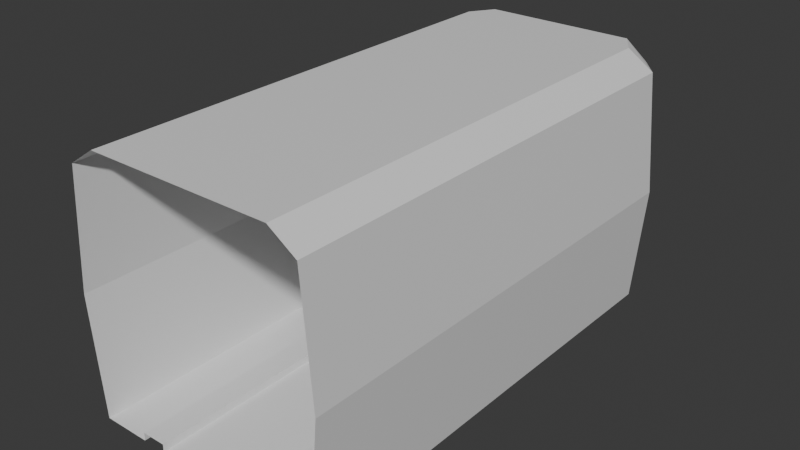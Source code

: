 # Source: hallway_floor_hatch.blend  (saved by Blender 4.5.87; exported with 4.5.12 LTS)
import bpy
from mathutils import Matrix  # noqa: F401  (used for matrix-valued properties, if any)

bpy.ops.wm.read_factory_settings(use_empty=True)
scene = bpy.context.scene
scene.name = 'Scene'

# ---- collections
col_collection = bpy.data.collections.new('Collection'); scene.collection.children.link(col_collection)

# ---- materials (node trees are filled in below, after node groups)
mat_material = bpy.data.materials.new('Material')
mat_material.alpha_threshold = 0.0
mat_material.roughness = 0.5
mat_material.line_color = (0.0, 0.0, 0.0, 1.0)

# ---- material node trees
mat_material.use_nodes = True; mat_material.node_tree.nodes.clear()
_N = mat_material.node_tree.nodes; _L = mat_material.node_tree.links
n0 = _N.new('ShaderNodeOutputMaterial'); n0.name = 'Material Output'; n0.location = (200, 100)
n1 = _N.new('ShaderNodeBsdfPrincipled'); n1.name = 'Principled BSDF'; n1.location = (-200, 100)
n1.inputs[3].default_value = 1.45
_L.new(n1.outputs[0], n0.inputs[0])
n0.is_active_output = True

# ---- world
world_world = bpy.data.worlds.new('World'); scene.world = world_world
world_world.use_nodes = True; world_world.node_tree.nodes.clear()
_N = world_world.node_tree.nodes; _L = world_world.node_tree.links
n0 = _N.new('ShaderNodeOutputWorld'); n0.name = 'World Output'; n0.location = (200, 100)
n1 = _N.new('ShaderNodeBackground'); n1.name = 'Background'; n1.location = (-200, 100)
n1.inputs[0].default_value = (0.05088, 0.05088, 0.05088, 1.0)
_L.new(n1.outputs[0], n0.inputs[0])
n0.is_active_output = True
world_world.color = (0.05088, 0.05088, 0.05088)
world_world.sun_shadow_jitter_overblur = 0.0

# ---- meshes
me_mesh = bpy.data.meshes.new('mesh')
me_mesh.from_pydata([(1.662, 4.227, 2.339), (1.662, 4.227, -1.638), (2.0, -4.0, 2.339), (2.0, -4.0, -1.661), (-1.662, 4.227, 2.339), (-1.662, 4.227, -1.638), (-2.0, -4.0, 2.339), (-2.0, -4.0, -1.661), (-1.2, -4.0, -1.661), (-0.7973, -4.0, -1.661), (1.2, -4.0, -1.661), (0.7973, -4.0, -1.661), (-1.2, -4.0, -1.527), (-0.7973, -4.0, -1.527), (1.2, -4.0, -1.527), (0.7973, -4.0, -1.527), (1.55, -4.0, 2.641), (-1.55, -4.0, 2.641), (-1.289, 4.227, 2.641), (1.289, 4.227, 2.641), (-2.174, -4.0, 0.3394), (-1.807, 4.227, 0.3394), (2.174, -4.0, 0.3394), (1.807, 4.227, 0.3394), (-2.0, 0.2085, -1.638), (2.0, 0.2085, -1.638), (-2.0, 0.2085, 2.339), (2.0, 0.2085, 2.339), (-1.2, 0.2085, -1.638), (-0.7973, 0.2085, -1.646), (1.2, 0.2085, -1.638), (0.7973, 0.2085, -1.646), (-1.2, 0.2085, -1.527), (-0.7973, 0.2085, -1.527), (1.2, 0.2085, -1.527), (0.7973, 0.2085, -1.527), (1.55, 0.2085, 2.641), (-1.55, 0.2085, 2.641), (-2.174, 0.2085, 0.3394), (2.174, 0.2085, 0.3394), (-2.0, 0.7502, 2.339), (2.0, 0.7502, 2.339), (-2.174, 0.7502, 0.3394), (-2.0, 0.7502, -1.638), (2.174, 0.7502, 0.3394), (2.0, 0.7502, -1.638), (-1.55, 0.7502, 2.641), (1.55, 0.7502, 2.641), (-2.0, 2.037, 2.339), (2.0, 2.037, 2.339), (-2.174, 2.037, 0.3394), (-2.0, 2.037, -1.638), (2.174, 2.037, 0.3394), (2.0, 2.037, -1.638), (-1.55, 2.037, 2.641), (1.55, 2.037, 2.641), (-2.0, 3.289, 2.339), (2.0, 3.289, 2.339), (-2.174, 3.289, 0.3394), (-2.0, 3.289, -1.638), (2.174, 3.289, 0.3394), (2.0, 3.289, -1.638), (-1.55, 3.289, 2.641), (1.55, 3.289, 2.641), (-2.0, 3.822, 2.339), (2.0, 3.822, 2.339), (-2.174, 3.822, 0.3394), (-2.0, 3.822, -1.638), (2.174, 3.822, 0.3394), (2.0, 3.822, -1.638), (-1.55, 3.822, 2.641), (1.55, 3.822, 2.641), (0.0, -4.0, -1.661), (0.0, 0.2085, -1.646), (0.0, 3.832, -1.638), (-1.273, 3.305, -1.638), (-1.8, 2.032, -1.638), (-1.273, 0.7591, -1.638), (0.0, 0.4068, -1.655), (0.0, 3.636, -1.601), (-1.134, 3.166, -1.601), (-1.604, 2.032, -1.601), (-1.134, 0.8974, -1.601), (1.273, 3.305, -1.638), (1.8, 2.032, -1.638), (1.273, 0.7591, -1.638), (-1.273, 3.302, -1.258), (0.0, 3.829, -1.258), (-1.8, 2.029, -1.258), (-1.273, 0.7563, -1.258), (-1.604, 2.029, -1.259), (-1.134, 3.163, -1.259), (0.0, 3.633, -1.259), (1.134, 3.166, -1.601), (0.0, 0.2057, -1.318), (-1.134, 0.8945, -1.259), (1.604, 2.032, -1.601), (1.134, 0.8974, -1.601), (1.273, 3.302, -1.258), (0.0, 0.4039, -1.313), (-0.7792, 0.5456, -1.646), (-0.6944, 0.7071, -1.622), (-0.7792, 0.5427, -1.281), (-0.6944, 0.7043, -1.28), (1.8, 2.029, -1.258), (1.273, 0.7563, -1.258), (1.604, 2.029, -1.259), (0.0, 4.224, -1.638), (-1.191, 3.826, -1.638), (-0.99, 4.226, -1.638), (1.134, 3.163, -1.259), (0.0, -4.0, 2.641), (0.0, 4.227, 2.641), (0.0, 0.2085, 2.641), (0.0, 0.7502, 2.641), (0.0, 2.037, 2.641), (0.0, 3.289, 2.641), (0.0, 3.822, 2.641), (1.134, 0.8945, -1.259), (0.7792, 0.5456, -1.646), (0.6944, 0.7071, -1.622), (0.7792, 0.5427, -1.281), (0.6944, 0.7043, -1.28), (1.191, 3.826, -1.638), (0.99, 4.226, -1.638), (-1.224, 4.226, 0.5306), (-7.451e-09, 4.225, 0.5445), (1.224, 4.226, 0.5306)], [], [(37, 17, 6, 26), (29, 33, 13, 9), (66, 21, 4, 64), (31, 11, 15, 35), (3, 22, 39, 25), (24, 7, 8, 28), (36, 27, 2, 16), (25, 30, 10, 3), (32, 12, 13, 33), (34, 35, 15, 14), (113, 36, 16, 111), (113, 111, 17, 37), (67, 5, 21, 66), (114, 47, 36, 113), (47, 41, 27, 36), (7, 24, 38, 20), (114, 113, 37, 46), (22, 2, 27, 39), (8, 12, 32, 28), (68, 65, 0, 23), (55, 49, 41, 47), (20, 38, 26, 6), (46, 37, 26, 40), (54, 46, 40, 48), (39, 27, 41, 44), (115, 55, 47, 114), (115, 114, 46, 54), (116, 63, 55, 115), (24, 43, 42, 38), (38, 42, 40, 26), (44, 41, 49, 52), (116, 115, 54, 62), (45, 44, 52, 53), (71, 65, 57, 63), (62, 54, 48, 56), (43, 51, 50, 42), (42, 50, 48, 40), (70, 62, 56, 64), (60, 57, 65, 68), (52, 49, 57, 60), (117, 116, 62, 70), (31, 73, 72, 11), (51, 59, 58, 50), (50, 58, 56, 48), (19, 0, 65, 71), (112, 117, 70, 18), (53, 52, 60, 61), (61, 60, 68, 69), (18, 70, 64, 4), (59, 67, 66, 58), (58, 66, 64, 56), (29, 9, 72, 73), (97, 118, 122, 120), (104, 106, 110, 98), (83, 74, 79, 93), (76, 81, 80, 75), (100, 101, 82, 77), (121, 122, 118, 105), (77, 82, 81, 76), (75, 80, 79, 74), (84, 85, 45, 53), (79, 92, 110, 93), (96, 106, 118, 97), (88, 86, 91, 90), (102, 89, 95, 103), (83, 98, 87, 74), (89, 88, 90, 95), (86, 87, 92, 91), (77, 76, 88, 89), (81, 82, 95, 90), (80, 81, 90, 91), (93, 110, 106, 96), (79, 80, 91, 92), (119, 121, 105, 85), (105, 118, 106, 104), (120, 122, 99, 78), (85, 105, 104, 84), (101, 78, 99, 103), (98, 110, 92, 87), (75, 74, 87, 86), (31, 30, 85, 119), (100, 77, 89, 102), (76, 75, 86, 88), (73, 119, 120, 78), (43, 24, 28, 77), (73, 100, 102, 94), (82, 101, 103, 95), (94, 102, 103, 99), (73, 78, 101, 100), (94, 99, 122, 121), (83, 84, 53, 61), (73, 31, 119), (73, 94, 121, 119), (29, 100, 77, 28), (73, 100, 29), (45, 85, 30, 25), (84, 104, 98, 83), (84, 83, 93, 96), (119, 85, 97, 120), (76, 51, 43, 77), (75, 59, 51, 76), (85, 84, 96, 97), (123, 74, 83), (109, 108, 74, 107), (5, 67, 108, 109), (67, 59, 75, 108), (108, 75, 74), (69, 123, 83, 61), (124, 107, 74, 123), (1, 124, 123, 69), (112, 19, 71, 117), (63, 57, 49, 55), (25, 39, 44, 45), (10, 30, 34, 14), (117, 71, 63, 116), (69, 68, 23, 1), (34, 105, 121, 35), (119, 31, 35, 121), (30, 85, 105, 34), (29, 100, 102, 33), (33, 102, 89, 32), (77, 28, 32, 89), (5, 109, 125, 21), (109, 107, 126, 125), (107, 124, 127, 126), (124, 1, 23, 127), (21, 125, 18, 4), (125, 126, 112, 18), (126, 127, 19, 112), (127, 23, 0, 19)])
_uv = me_mesh.uv_layers.new(name='UVMap')
_uv.uv.foreach_set('vector', [0.7917, 0.6185, 0.7917, 0.75, 0.875, 0.75, 0.875, 0.6185, 0.225, 0.6185, 0.225, 0.6185, 0.225, 0.75, 0.225, 0.75, 0.5, 0.2444, 0.5, 0.25, 0.625, 0.25, 0.625, 0.2444, 0.225, 0.6185, 0.225, 0.75, 0.225, 0.75, 0.225, 0.6185, 0.375, 0.0, 0.5, 0.0, 0.5, 0.1315, 0.375, 0.1315, 0.125, 0.6185, 0.125, 0.75, 0.175, 0.75, 0.175, 0.6185, 0.7917, 0.6185, 0.875, 0.6185, 0.875, 0.75, 0.7917, 0.75, 0.125, 0.6185, 0.175, 0.6185, 0.175, 0.75, 0.125, 0.75, 0.175, 0.6185, 0.175, 0.75, 0.225, 0.75, 0.225, 0.6185, 0.175, 0.6185, 0.225, 0.6185, 0.225, 0.75, 0.175, 0.75, 0.75, 0.6185, 0.7917, 0.6185, 0.7917, 0.75, 0.75, 0.75, 0.75, 0.6185, 0.75, 0.75, 0.7917, 0.75, 0.7917, 0.6185, 0.375, 0.2444, 0.375, 0.25, 0.5, 0.25, 0.5, 0.2444, 0.75, 0.6016, 0.7917, 0.6016, 0.7917, 0.6185, 0.75, 0.6185, 0.7917, 0.6016, 0.875, 0.6016, 0.875, 0.6185, 0.7917, 0.6185, 0.375, 0.0, 0.375, 0.1315, 0.5, 0.1315, 0.5, 0.0, 0.75, 0.6016, 0.75, 0.6185, 0.7917, 0.6185, 0.7917, 0.6016, 0.5, 0.0, 0.625, 0.0, 0.625, 0.1315, 0.5, 0.1315, 0.175, 0.75, 0.175, 0.75, 0.175, 0.6185, 0.175, 0.6185, 0.5, 0.2444, 0.625, 0.2444, 0.625, 0.25, 0.5, 0.25, 0.7917, 0.5614, 0.875, 0.5614, 0.875, 0.6016, 0.7917, 0.6016, 0.5, 0.0, 0.5, 0.1315, 0.625, 0.1315, 0.625, 0.0, 0.7917, 0.6016, 0.7917, 0.6185, 0.875, 0.6185, 0.875, 0.6016, 0.7917, 0.5614, 0.7917, 0.6016, 0.875, 0.6016, 0.875, 0.5614, 0.5, 0.1315, 0.625, 0.1315, 0.625, 0.1484, 0.5, 0.1484, 0.75, 0.5614, 0.7917, 0.5614, 0.7917, 0.6016, 0.75, 0.6016, 0.75, 0.5614, 0.75, 0.6016, 0.7917, 0.6016, 0.7917, 0.5614, 0.75, 0.5222, 0.7917, 0.5222, 0.7917, 0.5614, 0.75, 0.5614, 0.375, 0.1315, 0.375, 0.1484, 0.5, 0.1484, 0.5, 0.1315, 0.5, 0.1315, 0.5, 0.1484, 0.625, 0.1484, 0.625, 0.1315, 0.5, 0.1484, 0.625, 0.1484, 0.625, 0.1886, 0.5, 0.1886, 0.75, 0.5222, 0.75, 0.5614, 0.7917, 0.5614, 0.7917, 0.5222, 0.375, 0.1484, 0.5, 0.1484, 0.5, 0.1886, 0.375, 0.1886, 0.7917, 0.5056, 0.875, 0.5056, 0.875, 0.5222, 0.7917, 0.5222, 0.7917, 0.5222, 0.7917, 0.5614, 0.875, 0.5614, 0.875, 0.5222, 0.375, 0.1484, 0.375, 0.1886, 0.5, 0.1886, 0.5, 0.1484, 0.5, 0.1484, 0.5, 0.1886, 0.625, 0.1886, 0.625, 0.1484, 0.7917, 0.5056, 0.7917, 0.5222, 0.875, 0.5222, 0.875, 0.5056, 0.5, 0.2278, 0.625, 0.2278, 0.625, 0.2444, 0.5, 0.2444, 0.5, 0.1886, 0.625, 0.1886, 0.625, 0.2278, 0.5, 0.2278, 0.75, 0.5056, 0.75, 0.5222, 0.7917, 0.5222, 0.7917, 0.5056, 0.225, 0.6185, 0.25, 0.6185, 0.25, 0.75, 0.225, 0.75, 0.375, 0.1886, 0.375, 0.2278, 0.5, 0.2278, 0.5, 0.1886, 0.5, 0.1886, 0.5, 0.2278, 0.625, 0.2278, 0.625, 0.1886, 0.7917, 0.5, 0.875, 0.5, 0.875, 0.5056, 0.7917, 0.5056, 0.75, 0.5, 0.75, 0.5056, 0.7917, 0.5056, 0.7917, 0.5, 0.375, 0.1886, 0.5, 0.1886, 0.5, 0.2278, 0.375, 0.2278, 0.375, 0.2278, 0.5, 0.2278, 0.5, 0.2444, 0.375, 0.2444, 0.7917, 0.5, 0.7917, 0.5056, 0.875, 0.5056, 0.875, 0.5, 0.375, 0.2278, 0.375, 0.2444, 0.5, 0.2444, 0.5, 0.2278, 0.5, 0.2278, 0.5, 0.2444, 0.625, 0.2444, 0.625, 0.2278, 0.225, 0.6185, 0.225, 0.75, 0.25, 0.75, 0.25, 0.6185, 0.0, 0.0, 0.0, 0.0, 0.0, 0.0, 0.0, 0.0, 0.0, 0.0, 0.0, 0.0, 0.0, 0.0, 0.0, 0.0, 0.0, 0.0, 0.0, 0.0, 0.0, 0.0, 0.0, 0.0, 0.0, 0.0, 0.0, 0.0, 0.0, 0.0, 0.0, 0.0, 0.0, 0.0, 0.0, 0.0, 0.0, 0.0, 0.0, 0.0, 0.0, 0.0, 0.0, 0.0, 0.0, 0.0, 0.0, 0.0, 0.0, 0.0, 0.0, 0.0, 0.0, 0.0, 0.0, 0.0, 0.0, 0.0, 0.0, 0.0, 0.0, 0.0, 0.0, 0.0, 0.0, 0.0, 0.0, 0.0, 0.0, 0.0, 0.0, 0.0, 0.0, 0.0, 0.0, 0.0, 0.0, 0.0, 0.0, 0.0, 0.0, 0.0, 0.0, 0.0, 0.0, 0.0, 0.0, 0.0, 0.0, 0.0, 0.0, 0.0, 0.0, 0.0, 0.0, 0.0, 0.0, 0.0, 0.0, 0.0, 0.0, 0.0, 0.0, 0.0, 0.0, 0.0, 0.0, 0.0, 0.0, 0.0, 0.0, 0.0, 0.0, 0.0, 0.0, 0.0, 0.0, 0.0, 0.0, 0.0, 0.0, 0.0, 0.0, 0.0, 0.0, 0.0, 0.0, 0.0, 0.0, 0.0, 0.0, 0.0, 0.0, 0.0, 0.0, 0.0, 0.0, 0.0, 0.0, 0.0, 0.0, 0.0, 0.0, 0.0, 0.0, 0.0, 0.0, 0.0, 0.0, 0.0, 0.0, 0.0, 0.0, 0.0, 0.0, 0.0, 0.0, 0.0, 0.0, 0.0, 0.0, 0.0, 0.0, 0.0, 0.0, 0.0, 0.0, 0.0, 0.0, 0.0, 0.0, 0.0, 0.0, 0.0, 0.0, 0.0, 0.0, 0.0, 0.0, 0.0, 0.0, 0.0, 0.0, 0.0, 0.0, 0.0, 0.0, 0.0, 0.0, 0.0, 0.0, 0.0, 0.0, 0.0, 0.0, 0.0, 0.0, 0.0, 0.0, 0.0, 0.0, 0.0, 0.0, 0.0, 0.0, 0.0, 0.0, 0.0, 0.0, 0.0, 0.0, 0.0, 0.0, 0.0, 0.0, 0.0, 0.0, 0.0, 0.0, 0.0, 0.0, 0.0, 0.0, 0.0, 0.0, 0.0, 0.0, 0.0, 0.0, 0.0, 0.0, 0.0, 0.0, 0.0, 0.0, 0.0, 0.0, 0.0, 0.0, 0.0, 0.0, 0.0, 0.0, 0.0, 0.0, 0.0, 0.0, 0.0, 0.0, 0.0, 0.0, 0.0, 0.0, 0.0, 0.0, 0.0, 0.375, 0.1484, 0.125, 0.6185, 0.175, 0.6185, 0.0, 0.0, 0.0, 0.0, 0.0, 0.0, 0.0, 0.0, 0.0, 0.0, 0.0, 0.0, 0.0, 0.0, 0.0, 0.0, 0.0, 0.0, 0.0, 0.0, 0.0, 0.0, 0.0, 0.0, 0.0, 0.0, 0.0, 0.0, 0.0, 0.0, 0.0, 0.0, 0.0, 0.0, 0.0, 0.0, 0.0, 0.0, 0.0, 0.0, 0.0, 0.0, 0.0, 0.0, 0.0, 0.0, 0.0, 0.0, 0.0, 0.0, 0.0, 0.0, 0.0, 0.0, 0.0, 0.0, 0.0, 0.0, 0.0, 0.0, 0.0, 0.0, 0.0, 0.0, 0.0, 0.0, 0.0, 0.0, 0.0, 0.0, 0.0, 0.0, 0.0, 0.0, 0.0, 0.0, 0.0, 0.0, 0.375, 0.1484, 0.0, 0.0, 0.175, 0.6185, 0.125, 0.6185, 0.0, 0.0, 0.0, 0.0, 0.0, 0.0, 0.0, 0.0, 0.0, 0.0, 0.0, 0.0, 0.0, 0.0, 0.0, 0.0, 0.0, 0.0, 0.0, 0.0, 0.0, 0.0, 0.0, 0.0, 0.0, 0.0, 0.0, 0.0, 0.0, 0.0, 0.0, 0.0, 0.0, 0.0, 0.0, 0.0, 0.0, 0.0, 0.0, 0.0, 0.0, 0.0, 0.0, 0.0, 0.0, 0.0, 0.0, 0.0, 0.0, 0.0, 0.0, 0.0, 0.0, 0.0, 0.2233, 0.1489, 0.2233, 0.1456, 0.0, 0.0, 0.0, 0.0, 0.375, 0.25, 0.375, 0.2444, 0.2233, 0.1456, 0.2233, 0.1489, 0.375, 0.2444, 0.0, 0.0, 0.0, 0.0, 0.2233, 0.1456, 0.0, 0.0, 0.0, 0.0, 0.0, 0.0, 0.375, 0.2444, 0.2233, 0.1456, 0.0, 0.0, 0.0, 0.0, 0.2233, 0.1489, 0.0, 0.0, 0.0, 0.0, 0.2233, 0.1456, 0.375, 0.25, 0.2233, 0.1489, 0.2233, 0.1456, 0.375, 0.2444, 0.75, 0.5, 0.7917, 0.5, 0.7917, 0.5056, 0.75, 0.5056, 0.7917, 0.5222, 0.875, 0.5222, 0.875, 0.5614, 0.7917, 0.5614, 0.375, 0.1315, 0.5, 0.1315, 0.5, 0.1484, 0.375, 0.1484, 0.175, 0.75, 0.175, 0.6185, 0.175, 0.6185, 0.175, 0.75, 0.75, 0.5056, 0.7917, 0.5056, 0.7917, 0.5222, 0.75, 0.5222, 0.375, 0.2444, 0.5, 0.2444, 0.5, 0.25, 0.375, 0.25, 0.175, 0.6185, 0.0, 0.0, 0.0, 0.0, 0.225, 0.6185, 0.0, 0.0, 0.0, 0.0, 0.0, 0.0, 0.0, 0.0, 0.0, 0.0, 0.0, 0.0, 0.0, 0.0, 0.0, 0.0, 0.0, 0.0, 0.0, 0.0, 0.0, 0.0, 0.0, 0.0, 0.0, 0.0, 0.0, 0.0, 0.0, 0.0, 0.0, 0.0, 0.0, 0.0, 0.0, 0.0, 0.0, 0.0, 0.0, 0.0, 0.375, 0.25, 0.2233, 0.1489, 0.5032, 0.2819, 0.5, 0.25, 0.2233, 0.1489, 0.0, 0.0, 0.4375, 0.25, 0.5032, 0.2819, 0.0, 0.0, 0.2233, 0.1489, 0.5032, 0.2819, 0.4375, 0.25, 0.2233, 0.1489, 0.375, 0.25, 0.5, 0.25, 0.5032, 0.2819, 0.5, 0.25, 0.5032, 0.2819, 0.7917, 0.5, 0.625, 0.25, 0.5032, 0.2819, 0.4375, 0.25, 0.75, 0.5, 0.7917, 0.5, 0.4375, 0.25, 0.5032, 0.2819, 0.7917, 0.5, 0.75, 0.5, 0.5032, 0.2819, 0.5, 0.25, 0.625, 0.25, 0.7917, 0.5])
me_mesh.materials.append(mat_material)
me_mesh.use_mirror_vertex_groups = False
me_mesh.update()

# ---- objects
ob_mesh = bpy.data.objects.new('mesh', me_mesh)

# ---- transforms, parenting, visibility, modifiers, constraints
ob_mesh.location = (0.0, 0.0, 0.0)
ob_mesh.lock_rotations_4d = False
ob_mesh.empty_display_type = 'ARROWS'
ob_mesh.lineart.crease_threshold = 0.0

# ---- collection membership
col_collection.objects.link(ob_mesh)

# ---- scene / render settings (as saved in the file)
scene.frame_start = 1; scene.frame_end = 250; scene.frame_set(1)
scene.render.engine = 'BLENDER_EEVEE_NEXT'
bpy.context.view_layer.update()

# ---- added for rendering (the .blend has no active camera and no usable light): camera, sun
cam_auto = bpy.data.cameras.new('AutoCamera')
cam_auto.lens = 50.0
cam_auto.sensor_width = 36.0
cam_auto.clip_end = 1000.0
ob_auto_camera = bpy.data.objects.new('AutoCamera', cam_auto)
scene.collection.objects.link(ob_auto_camera)
ob_auto_camera.location = (9.48476, -11.2682, 8.07828)
ob_auto_camera.rotation_euler = (1.09748, -7.21219e-08, 0.694738)
scene.camera = ob_auto_camera
light_auto_sun = bpy.data.lights.new('AutoSun', 'SUN')
light_auto_sun.energy = 3.0
light_auto_sun.angle = 0.0523599
ob_auto_sun = bpy.data.objects.new('AutoSun', light_auto_sun)
scene.collection.objects.link(ob_auto_sun)
ob_auto_sun.rotation_euler = (0.872665, 0.174533, 0.523599)
bpy.context.view_layer.update()
